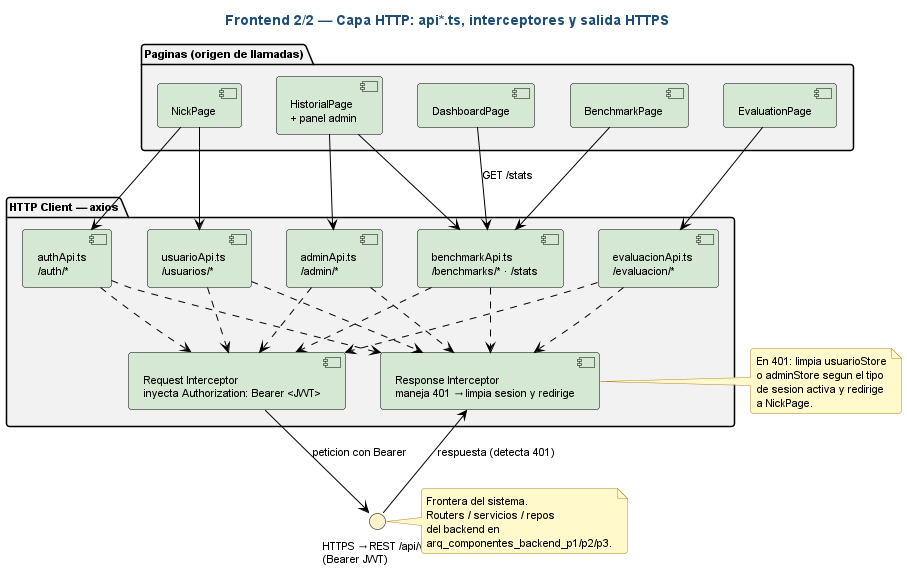

The diagram above was rendered by PlantUML. Its source (embedded in the PNG):
@startuml arq_componentes_frontend_p2

' ============================================================
' Estilo claro estandar — fondo blanco, fuente y lineas negras,
' rellenos pastel suaves. NO MODO OSCURO.
' ============================================================
skinparam backgroundColor #FFFFFF
skinparam defaultFontColor #000000
skinparam defaultFontName "Helvetica"
skinparam defaultFontSize 11
skinparam shadowing false
skinparam roundCorner 6
skinparam ArrowColor #000000
skinparam ArrowFontColor #000000
skinparam noteBackgroundColor #FFF9CC
skinparam noteBorderColor #B5852E
skinparam noteFontColor #000000
skinparam titleFontColor #1F4E79
skinparam titleFontSize 14
skinparam titleFontStyle bold
skinparam component {
  BackgroundColor #D5E8D4
  BorderColor #000000
  FontColor #000000
}
skinparam package {
  BackgroundColor #F2F2F2
  BorderColor #000000
  FontColor #000000
}
skinparam interface {
  BackgroundColor #FFF2CC
  BorderColor #000000
  FontColor #000000
}

' ============================================================
' Arquitectura Frontend — Parte 2/2: Capa HTTP
' Ruta: docs/diagramas/plantuml/arq_componentes_frontend_p2.puml
' Cubre: servicios api*.ts, interceptores axios y salida HTTPS
'        hacia el backend REST /api/v1.
' ============================================================

title Frontend 2/2 — Capa HTTP: api*.ts, interceptores y salida HTTPS

package "Paginas (origen de llamadas)" as PKG_PAGES {
  component "NickPage"        as NPage
  component "BenchmarkPage"   as BPage
  component "HistorialPage\n+ panel admin" as HPage
  component "DashboardPage"   as DPage
  component "EvaluationPage"  as EPage
}

package "HTTP Client — axios" as PKG_AXIOS {
  component "usuarioApi.ts\n/usuarios/*" as API_USR
  component "benchmarkApi.ts\n/benchmarks/* · /stats" as API_BCH
  component "evaluacionApi.ts\n/evaluacion/*" as API_EVL
  component "adminApi.ts\n/admin/*" as API_ADM
  component "authApi.ts\n/auth/*" as API_AUT

  component "Request Interceptor\ninyecta Authorization: Bearer <JWT>" as IR
  component "Response Interceptor\nmaneja 401 → limpia sesion y redirige" as IS
}

interface "HTTPS → REST /api/v1\n(Bearer JWT)" as REST_OUT

' Paginas -> api*.ts
NPage --> API_USR
NPage --> API_AUT
BPage --> API_BCH
HPage --> API_BCH
HPage --> API_ADM
DPage --> API_BCH : GET /stats
EPage --> API_EVL

' Todos los clientes comparten interceptores
API_USR ..> IR
API_BCH ..> IR
API_EVL ..> IR
API_ADM ..> IR
API_AUT ..> IR

API_USR ..> IS
API_BCH ..> IS
API_EVL ..> IS
API_ADM ..> IS
API_AUT ..> IS

' Salida hacia backend
IR  --> REST_OUT : peticion con Bearer
IS <-- REST_OUT  : respuesta (detecta 401)

note right of REST_OUT
  Frontera del sistema.
  Routers / servicios / repos
  del backend en
  arq_componentes_backend_p1/p2/p3.
end note

note right of IS
  En 401: limpia usuarioStore
  o adminStore segun el tipo
  de sesion activa y redirige
  a NickPage.
end note

@enduml